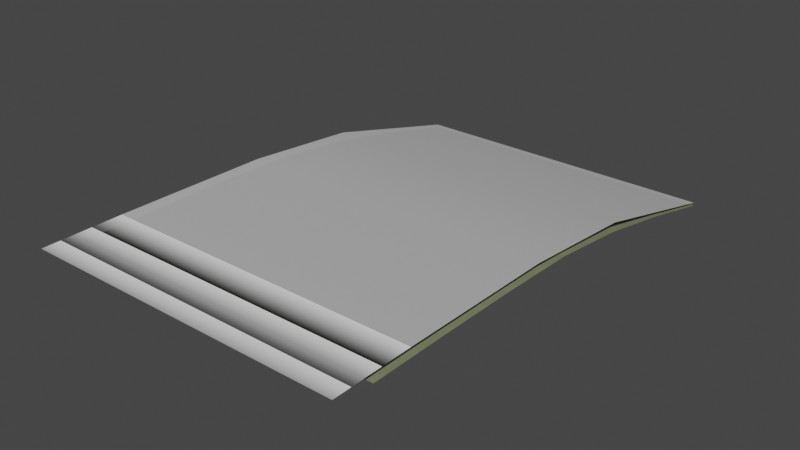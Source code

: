 # Source: dirtfloor.blend  (saved by Blender 3.4.6; exported with 4.5.12 LTS)
import bpy
from mathutils import Matrix  # noqa: F401  (used for matrix-valued properties, if any)

bpy.ops.wm.read_factory_settings(use_empty=True)
scene = bpy.context.scene
scene.name = 'Scene'

# ---- collections
col_collection = bpy.data.collections.new('Collection'); scene.collection.children.link(col_collection)

# ---- images (referenced by path relative to the original .blend; pixels are not part of the script)
import os
ASSET_DIR = os.environ.get("B2B_ASSET_DIR", "")  # directory of the original .blend (textures are referenced by path, not embedded)
HERE = os.path.dirname(os.path.abspath(__file__))  # packed textures are extracted next to this script under _unpacked/

def load_image(name, relpath, width, height, colorspace="sRGB"):
    """Load a texture the original file referenced (path relative to the .blend, or extracted next to this script)."""
    p = next((c for c in (os.path.join(HERE, relpath), os.path.join(ASSET_DIR, relpath)) if relpath and os.path.exists(c)), "")
    if p:
        img = bpy.data.images.load(p, check_existing=True)
        img.name = name
    else:  # same state as the original file: an image datablock whose file is absent (Cycles renders it pink)
        img = bpy.data.images.new(name, width, height)
        img.source = "FILE"
        img.filepath = "//" + (relpath or name)
    img.colorspace_settings.name = colorspace
    return img
img_image_1 = load_image('Image_1', '_unpacked/Image_1.80907e7c.png', 2, 256, 'sRGB')
img_image_0 = load_image('Image_0', '_unpacked/Image_0.65554985.png', 256, 512, 'sRGB')

# ---- materials (node trees are filled in below, after node groups)
mat_gradient_transparency = bpy.data.materials.new('gradient_transparency')
mat_gradient_transparency.use_backface_culling = True
mat_gradient_transparency.use_transparent_shadow = False
mat_dirtngrass = bpy.data.materials.new('dirtngrass')
mat_dirtngrass.use_backface_culling = True
mat_dirtngrass.use_transparent_shadow = False

# ---- material node trees
mat_gradient_transparency.use_nodes = True; mat_gradient_transparency.node_tree.nodes.clear()
_N = mat_gradient_transparency.node_tree.nodes; _L = mat_gradient_transparency.node_tree.links
n0 = _N.new('ShaderNodeBsdfPrincipled'); n0.name = 'Principled BSDF'; n0.location = (10, 300)
n0.distribution = 'GGX'
n0.subsurface_method = 'RANDOM_WALK_SKIN'
n0.inputs[2].default_value = 1.0
n0.inputs[27].default_value = (0.0, 0.0, 0.0, 1.0)
n0.inputs[28].default_value = 1.0
n1 = _N.new('ShaderNodeOutputMaterial'); n1.name = 'Material Output'; n1.location = (320, 270)
n2 = _N.new('ShaderNodeTexImage'); n2.name = 'Image Texture'; n2.location = (-440, 210)
n2.label = 'BASE COLOR'
n2.image = img_image_1
_L.new(n0.outputs[0], n1.inputs[0])
_L.new(n2.outputs[0], n0.inputs[0])
_L.new(n2.outputs[1], n0.inputs[4])
n1.is_active_output = True
mat_dirtngrass.use_nodes = True; mat_dirtngrass.node_tree.nodes.clear()
_N = mat_dirtngrass.node_tree.nodes; _L = mat_dirtngrass.node_tree.links
n0 = _N.new('ShaderNodeBsdfPrincipled'); n0.name = 'Principled BSDF'; n0.location = (10, 300)
n0.distribution = 'GGX'
n0.subsurface_method = 'RANDOM_WALK_SKIN'
n0.inputs[2].default_value = 1.0
n0.inputs[27].default_value = (0.0, 0.0, 0.0, 1.0)
n0.inputs[28].default_value = 1.0
n1 = _N.new('ShaderNodeOutputMaterial'); n1.name = 'Material Output'; n1.location = (320, 270)
n2 = _N.new('ShaderNodeTexImage'); n2.name = 'Image Texture'; n2.location = (-440, 210)
n2.label = 'BASE COLOR'
n2.image = img_image_0
_L.new(n0.outputs[0], n1.inputs[0])
_L.new(n2.outputs[0], n0.inputs[0])
_L.new(n2.outputs[1], n0.inputs[4])
n1.is_active_output = True

# ---- world
world_world = bpy.data.worlds.new('World'); scene.world = world_world
world_world.use_nodes = True; world_world.node_tree.nodes.clear()
_N = world_world.node_tree.nodes; _L = world_world.node_tree.links
n0 = _N.new('ShaderNodeOutputWorld'); n0.name = 'World Output'; n0.location = (300, 300)
n1 = _N.new('ShaderNodeBackground'); n1.name = 'Background'; n1.location = (10, 300)
n1.inputs[0].default_value = (0.05088, 0.05088, 0.05088, 1.0)
_L.new(n1.outputs[0], n0.inputs[0])
n0.is_active_output = True
world_world.color = (0.05088, 0.05088, 0.05088)
world_world.use_sun_shadow = False
world_world.sun_shadow_jitter_overblur = 0.0

# ---- meshes
me_rsrc_world_prop_outershell_arcade_arcade_dirtfloor_mesh_0 = bpy.data.meshes.new('rsrc.world.prop.outershell.arcade.arcade_dirtfloor-Mesh[0]')
me_rsrc_world_prop_outershell_arcade_arcade_dirtfloor_mesh_0.from_pydata([(7.5, 1.12, 11.5), (-0.5, 1.12, 11.5), (-0.5, 0.1, 7.5), (7.5, 0.1, 7.5), (-0.5, -0.17, 4.501), (7.5, -0.17, 4.501), (-0.5, -0.22, 0.5), (7.5, -0.22, 0.5), (-0.5, -0.22, -1.504), (7.5, -0.22, -1.504)], [], [(0, 1, 2), (2, 3, 0), (2, 4, 3), (5, 3, 4), (4, 6, 5), (7, 5, 6), (6, 8, 7), (9, 7, 8)])
me_rsrc_world_prop_outershell_arcade_arcade_dirtfloor_mesh_0.polygons.foreach_set('use_smooth', [True] * 8)
_uv = me_rsrc_world_prop_outershell_arcade_arcade_dirtfloor_mesh_0.uv_layers.new(name='UVMap')
_uv.uv.foreach_set('vector', [1.0, 2.0, 0.0, 2.0, 0.0, 2.0, 0.0, 2.0, 1.0, 2.0, 1.0, 2.0, 0.0, 2.0, 0.0, 2.0, 1.0, 2.0, 1.0, 2.0, 1.0, 2.0, 0.0, 2.0, 0.0, 2.0, 0.0, 2.0, 1.0, 2.0, 1.0, 2.0, 1.0, 2.0, 0.0, 2.0, 0.0, 2.0, 0.0, -0.6, 1.0, 2.0, 1.0, -0.6, 1.0, 2.0, 0.0, -0.6])
me_rsrc_world_prop_outershell_arcade_arcade_dirtfloor_mesh_0.materials.append(mat_gradient_transparency)
me_rsrc_world_prop_outershell_arcade_arcade_dirtfloor_mesh_0.update()
me_rsrc_world_prop_outershell_arcade_arcade_dirtfloor_mesh_0.normals_split_custom_set([tuple(v) for v in zip(*[iter([0.0, -0.969, 0.2471, 0.0, -0.969, 0.2471, 0.0, -0.9856, 0.1689, 0.0, -0.9856, 0.1689, 0.0, -0.9856, 0.1689, 0.0, -0.969, 0.2471, 0.0, -0.9856, 0.1689, 0.0, -0.9987, 0.05112, 0.0, -0.9856, 0.1689, 0.0, -0.9987, 0.05112, 0.0, -0.9856, 0.1689, 0.0, -0.9987, 0.05112, 0.0, -0.9987, 0.05112, 0.0, -1.0, 0.006248, 0.0, -0.9987, 0.05112, 0.0, -1.0, 0.006248, 0.0, -0.9987, 0.05112, 0.0, -1.0, 0.006248, 0.0, -1.0, 0.006248, 0.0, -1.0, 0.0, 0.0, -1.0, 0.006248, 0.0, -1.0, 0.0, 0.0, -1.0, 0.006248, 0.0, -1.0, 0.0])] * 3)])
me_rsrc_world_prop_outershell_arcade_arcade_dirtfloor_mesh_1 = bpy.data.meshes.new('rsrc.world.prop.outershell.arcade.arcade_dirtfloor-Mesh[1]')
me_rsrc_world_prop_outershell_arcade_arcade_dirtfloor_mesh_1.from_pydata([(-0.504, 6.104e-07, 1.5), (-0.504, 6.104e-07, -0.504), (7.504, 6.104e-07, 1.5), (7.504, 6.104e-07, -0.504), (-0.504, 0.02, 3.5), (-0.504, 6.104e-07, 1.5), (7.504, 0.02, 3.5), (7.504, 6.104e-07, 1.5), (-0.504, 0.08, 5.502), (-0.504, 0.02, 3.5), (7.504, 0.08, 5.502), (7.504, 0.02, 3.5), (-0.504, 0.32, 7.5), (-0.504, 0.08, 5.502), (7.504, 0.32, 7.5), (7.504, 0.08, 5.502), (-0.504, 0.72, 9.502), (-0.504, 0.32, 7.5), (7.504, 0.72, 9.502), (7.504, 0.32, 7.5), (-0.504, 1.2, 11.5), (-0.504, 0.72, 9.502), (7.504, 1.2, 11.5), (7.504, 0.72, 9.502)], [], [(0, 1, 2), (3, 2, 1), (4, 5, 6), (7, 6, 5), (8, 9, 10), (11, 10, 9), (12, 13, 14), (15, 14, 13), (16, 17, 18), (19, 18, 17), (20, 21, 22), (23, 22, 21)])
me_rsrc_world_prop_outershell_arcade_arcade_dirtfloor_mesh_1.polygons.foreach_set('use_smooth', [True] * 12)
_uv = me_rsrc_world_prop_outershell_arcade_arcade_dirtfloor_mesh_1.uv_layers.new(name='UVMap')
_uv.uv.foreach_set('vector', [0.0, 0.373, 0.0, 0.127, 2.0, 0.373, 2.0, 0.127, 2.0, 0.373, 0.0, 0.127, 0.0, 0.373, 0.0, 0.127, 2.0, 0.373, 2.0, 0.127, 2.0, 0.373, 0.0, 0.127, 0.0, 0.373, 0.0, 0.127, 2.0, 0.373, 2.0, 0.127, 2.0, 0.373, 0.0, 0.127, 0.0, 0.373, 0.0, 0.127, 2.0, 0.373, 2.0, 0.127, 2.0, 0.373, 0.0, 0.127, 0.0, 0.373, 0.0, 0.127, 2.0, 0.373, 2.0, 0.127, 2.0, 0.373, 0.0, 0.127, 0.0, 0.373, 0.0, 0.127, 2.0, 0.373, 2.0, 0.127, 2.0, 0.373, 0.0, 0.127])
me_rsrc_world_prop_outershell_arcade_arcade_dirtfloor_mesh_1.materials.append(mat_dirtngrass)
me_rsrc_world_prop_outershell_arcade_arcade_dirtfloor_mesh_1.update()
me_rsrc_world_prop_outershell_arcade_arcade_dirtfloor_mesh_1.normals_split_custom_set([tuple(v) for v in zip(*[iter([2.382e-07, -1.0, 0.004986, 0.0, -1.0, 0.0, -2.393e-07, -1.0, 0.004986, 0.0, -1.0, 0.0, -2.393e-07, -1.0, 0.004986, 0.0, -1.0, 0.0, 4.763e-07, -0.9998, 0.01997, 2.393e-07, -1.0, 0.005014, -4.786e-07, -0.9998, 0.01997, -2.382e-07, -1.0, 0.005014, -4.786e-07, -0.9998, 0.01997, 2.393e-07, -1.0, 0.005014, 1.502e-05, -0.9972, 0.07467, 4.786e-07, -0.9998, 0.01999, -2.148e-06, -0.9972, 0.07467, -4.763e-07, -0.9998, 0.01999, -2.148e-06, -0.9972, 0.07467, 4.786e-07, -0.9998, 0.01999, 1.854e-06, -0.9875, 0.1577, 2.148e-06, -0.9972, 0.0747, -1.863e-06, -0.9875, 0.1577, -2.138e-06, -0.9972, 0.0747, -1.863e-06, -0.9875, 0.1577, 2.148e-06, -0.9972, 0.0747, 6.402e-06, -0.9767, 0.2146, 1.863e-06, -0.9875, 0.1577, -9.157e-07, -0.9767, 0.2146, -1.854e-06, -0.9875, 0.1577, -9.157e-07, -0.9767, 0.2146, 1.863e-06, -0.9875, 0.1577, 0.0, -0.9724, 0.2332, 9.157e-07, -0.9767, 0.2146, 0.0, -0.9724, 0.2332, -9.114e-07, -0.9767, 0.2146, 0.0, -0.9724, 0.2332, 9.157e-07, -0.9767, 0.2146])] * 3)])

# ---- objects
ob_arcade_arcade_dirtfloor_mesh_0 = bpy.data.objects.new('arcade.arcade_dirtfloor-Mesh[0]', me_rsrc_world_prop_outershell_arcade_arcade_dirtfloor_mesh_0)
ob_arcade_arcade_dirtfloor_mesh_1 = bpy.data.objects.new('arcade.arcade_dirtfloor-Mesh[1]', me_rsrc_world_prop_outershell_arcade_arcade_dirtfloor_mesh_1)

# ---- transforms, parenting, visibility, modifiers, constraints
ob_arcade_arcade_dirtfloor_mesh_0.location = (0.0, 0.0, 0.0)
ob_arcade_arcade_dirtfloor_mesh_0.rotation_mode = 'QUATERNION'
ob_arcade_arcade_dirtfloor_mesh_0.rotation_quaternion = (0.7071, -0.7071, -1.57e-16, -9.358e-24)
ob_arcade_arcade_dirtfloor_mesh_1.location = (0.0, 0.0, 0.0)
ob_arcade_arcade_dirtfloor_mesh_1.rotation_mode = 'QUATERNION'
ob_arcade_arcade_dirtfloor_mesh_1.rotation_quaternion = (0.7071, -0.7071, -1.57e-16, -9.358e-24)

# ---- collection membership
scene.collection.objects.link(ob_arcade_arcade_dirtfloor_mesh_0)
scene.collection.objects.link(ob_arcade_arcade_dirtfloor_mesh_1)

# ---- scene / render settings (as saved in the file)
scene.frame_start = 1; scene.frame_end = 250; scene.frame_set(1)
scene.render.engine = 'BLENDER_EEVEE_NEXT'
scene.cycles.sampling_pattern = 'TABULATED_SOBOL'
scene.cycles.use_light_tree = False
scene.view_settings.view_transform = 'Filmic'
bpy.context.view_layer.update()

# ---- added for rendering (the .blend has no active camera and no usable light): camera, sun
cam_auto = bpy.data.cameras.new('AutoCamera')
cam_auto.lens = 50.0
cam_auto.sensor_width = 36.0
cam_auto.clip_end = 1000.0
ob_auto_camera = bpy.data.objects.new('AutoCamera', cam_auto)
scene.collection.objects.link(ob_auto_camera)
ob_auto_camera.location = (17.6941, -12.0329, 10.8652)
ob_auto_camera.rotation_euler = (1.09748, -7.21219e-08, 0.694738)
scene.camera = ob_auto_camera
light_auto_sun = bpy.data.lights.new('AutoSun', 'SUN')
light_auto_sun.energy = 3.0
light_auto_sun.angle = 0.0523599
ob_auto_sun = bpy.data.objects.new('AutoSun', light_auto_sun)
scene.collection.objects.link(ob_auto_sun)
ob_auto_sun.rotation_euler = (0.872665, 0.174533, 0.523599)
bpy.context.view_layer.update()
